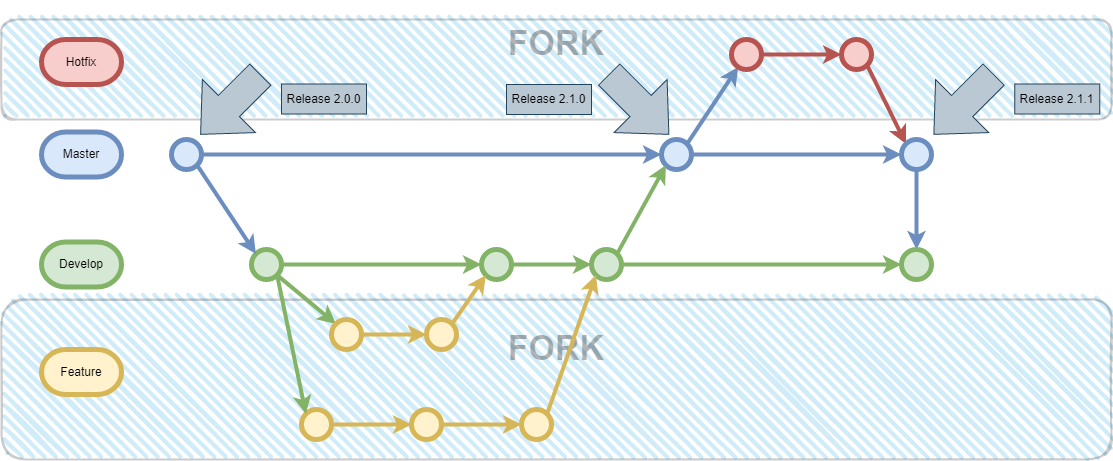

The diagram above was exported from draw.io. Its source (the exported page's mxGraphModel, read from the mxfile embedded in the PNG):
<mxGraphModel dx="2568" dy="585" grid="1" gridSize="10" guides="1" tooltips="1" connect="1" arrows="1" fold="1" page="1" pageScale="1" pageWidth="850" pageHeight="1100" math="0" shadow="0">
  <root>
    <mxCell id="0" />
    <mxCell id="1" parent="0" />
    <mxCell id="q59VM_9cuH_WKuQMFQzU-10" value="&lt;h1 style=&quot;font-size: 34px;&quot;&gt;FORK&lt;/h1&gt;" style="rounded=1;whiteSpace=wrap;html=1;strokeWidth=2;fillWeight=4;hachureGap=8;hachureAngle=45;fillColor=#1ba1e2;sketch=1;shadow=0;glass=0;opacity=20;fontSize=34;verticalAlign=middle;labelPosition=center;verticalLabelPosition=middle;align=center;spacing=0;spacingBottom=63;textOpacity=30;spacingRight=0;spacingLeft=0;" vertex="1" parent="1">
      <mxGeometry y="400" width="1110" height="160" as="geometry" />
    </mxCell>
    <mxCell id="q59VM_9cuH_WKuQMFQzU-2" value="&lt;h1 style=&quot;font-size: 34px;&quot;&gt;FORK&lt;/h1&gt;" style="rounded=1;whiteSpace=wrap;html=1;strokeWidth=2;fillWeight=4;hachureGap=8;hachureAngle=45;fillColor=#1ba1e2;sketch=1;shadow=0;glass=0;opacity=20;fontSize=34;verticalAlign=middle;labelPosition=center;verticalLabelPosition=middle;align=center;spacing=0;spacingBottom=52;textOpacity=30;" vertex="1" parent="1">
      <mxGeometry y="120" width="1110" height="100" as="geometry" />
    </mxCell>
    <mxCell id="J9JQR4AHCLmenJuKz9vq-37" value="" style="edgeStyle=orthogonalEdgeStyle;rounded=0;orthogonalLoop=1;jettySize=auto;html=1;fillColor=#dae8fc;strokeColor=#6c8ebf;strokeWidth=4;" parent="1" source="J9JQR4AHCLmenJuKz9vq-6" target="J9JQR4AHCLmenJuKz9vq-36" edge="1">
      <mxGeometry relative="1" as="geometry" />
    </mxCell>
    <mxCell id="J9JQR4AHCLmenJuKz9vq-6" value="" style="shape=ellipse;html=1;dashed=0;whitespace=wrap;aspect=fixed;perimeter=ellipsePerimeter;fillColor=#dae8fc;strokeColor=#6c8ebf;strokeWidth=5;" parent="1" vertex="1">
      <mxGeometry x="170" y="240" width="30" height="30" as="geometry" />
    </mxCell>
    <mxCell id="J9JQR4AHCLmenJuKz9vq-24" value="" style="edgeStyle=orthogonalEdgeStyle;rounded=0;orthogonalLoop=1;jettySize=auto;html=1;fillColor=#d5e8d4;strokeColor=#82b366;strokeWidth=4;" parent="1" source="J9JQR4AHCLmenJuKz9vq-9" target="J9JQR4AHCLmenJuKz9vq-23" edge="1">
      <mxGeometry relative="1" as="geometry" />
    </mxCell>
    <mxCell id="J9JQR4AHCLmenJuKz9vq-9" value="" style="shape=ellipse;html=1;dashed=0;whitespace=wrap;aspect=fixed;perimeter=ellipsePerimeter;fillColor=#d5e8d4;strokeColor=#82b366;strokeWidth=5;" parent="1" vertex="1">
      <mxGeometry x="250" y="350" width="30" height="30" as="geometry" />
    </mxCell>
    <mxCell id="J9JQR4AHCLmenJuKz9vq-11" value="" style="endArrow=classic;html=1;rounded=0;exitX=1;exitY=1;exitDx=0;exitDy=0;entryX=0;entryY=0;entryDx=0;entryDy=0;fillColor=#dae8fc;strokeColor=#6c8ebf;strokeWidth=4;" parent="1" source="J9JQR4AHCLmenJuKz9vq-6" target="J9JQR4AHCLmenJuKz9vq-9" edge="1">
      <mxGeometry width="50" height="50" relative="1" as="geometry">
        <mxPoint x="270" y="300" as="sourcePoint" />
        <mxPoint x="320" y="250" as="targetPoint" />
      </mxGeometry>
    </mxCell>
    <mxCell id="J9JQR4AHCLmenJuKz9vq-12" value="Master" style="strokeWidth=5;html=1;shape=mxgraph.flowchart.terminator;whiteSpace=wrap;fillColor=#dae8fc;strokeColor=#6c8ebf;" parent="1" vertex="1">
      <mxGeometry x="40" y="232.5" width="80" height="45" as="geometry" />
    </mxCell>
    <mxCell id="J9JQR4AHCLmenJuKz9vq-13" value="Develop" style="strokeWidth=5;html=1;shape=mxgraph.flowchart.terminator;whiteSpace=wrap;fillColor=#d5e8d4;strokeColor=#82b366;" parent="1" vertex="1">
      <mxGeometry x="40" y="342.5" width="80" height="45" as="geometry" />
    </mxCell>
    <mxCell id="J9JQR4AHCLmenJuKz9vq-16" value="" style="endArrow=classic;html=1;rounded=0;exitX=1;exitY=1;exitDx=0;exitDy=0;entryX=0;entryY=0;entryDx=0;entryDy=0;fillColor=#d5e8d4;strokeColor=#82b366;strokeWidth=4;" parent="1" source="J9JQR4AHCLmenJuKz9vq-9" target="J9JQR4AHCLmenJuKz9vq-17" edge="1">
      <mxGeometry width="50" height="50" relative="1" as="geometry">
        <mxPoint x="259.9966017177983" y="379.9966017177983" as="sourcePoint" />
        <mxPoint x="280" y="420" as="targetPoint" />
      </mxGeometry>
    </mxCell>
    <mxCell id="J9JQR4AHCLmenJuKz9vq-20" value="" style="edgeStyle=orthogonalEdgeStyle;rounded=0;orthogonalLoop=1;jettySize=auto;html=1;entryX=0;entryY=0.5;entryDx=0;entryDy=0;fillColor=#fff2cc;strokeColor=#d6b656;strokeWidth=4;" parent="1" source="J9JQR4AHCLmenJuKz9vq-17" target="J9JQR4AHCLmenJuKz9vq-21" edge="1">
      <mxGeometry relative="1" as="geometry">
        <mxPoint x="420" y="435" as="targetPoint" />
      </mxGeometry>
    </mxCell>
    <mxCell id="J9JQR4AHCLmenJuKz9vq-17" value="" style="shape=ellipse;html=1;dashed=0;whitespace=wrap;aspect=fixed;perimeter=ellipsePerimeter;fillColor=#fff2cc;strokeColor=#d6b656;strokeWidth=5;" parent="1" vertex="1">
      <mxGeometry x="330" y="420" width="30" height="30" as="geometry" />
    </mxCell>
    <mxCell id="J9JQR4AHCLmenJuKz9vq-18" value="Feature" style="strokeWidth=5;html=1;shape=mxgraph.flowchart.terminator;whiteSpace=wrap;fillColor=#fff2cc;strokeColor=#d6b656;" parent="1" vertex="1">
      <mxGeometry x="40" y="450" width="80" height="45" as="geometry" />
    </mxCell>
    <mxCell id="J9JQR4AHCLmenJuKz9vq-21" value="" style="shape=ellipse;html=1;dashed=0;whitespace=wrap;aspect=fixed;perimeter=ellipsePerimeter;fillColor=#fff2cc;strokeColor=#d6b656;strokeWidth=5;" parent="1" vertex="1">
      <mxGeometry x="425" y="420" width="30" height="30" as="geometry" />
    </mxCell>
    <mxCell id="J9JQR4AHCLmenJuKz9vq-34" value="" style="edgeStyle=orthogonalEdgeStyle;rounded=0;orthogonalLoop=1;jettySize=auto;html=1;fillColor=#d5e8d4;strokeColor=#82b366;strokeWidth=4;" parent="1" source="J9JQR4AHCLmenJuKz9vq-23" target="J9JQR4AHCLmenJuKz9vq-33" edge="1">
      <mxGeometry relative="1" as="geometry" />
    </mxCell>
    <mxCell id="J9JQR4AHCLmenJuKz9vq-23" value="" style="shape=ellipse;html=1;dashed=0;whitespace=wrap;aspect=fixed;perimeter=ellipsePerimeter;fillColor=#d5e8d4;strokeColor=#82b366;strokeWidth=5;" parent="1" vertex="1">
      <mxGeometry x="480" y="350" width="30" height="30" as="geometry" />
    </mxCell>
    <mxCell id="J9JQR4AHCLmenJuKz9vq-25" value="" style="endArrow=classic;html=1;rounded=0;exitX=1;exitY=0;exitDx=0;exitDy=0;entryX=0;entryY=1;entryDx=0;entryDy=0;fillColor=#fff2cc;strokeColor=#d6b656;strokeWidth=4;" parent="1" source="J9JQR4AHCLmenJuKz9vq-21" target="J9JQR4AHCLmenJuKz9vq-23" edge="1">
      <mxGeometry width="50" height="50" relative="1" as="geometry">
        <mxPoint x="405.99660171780215" y="371.2166017178022" as="sourcePoint" />
        <mxPoint x="424.7833982821978" y="420.00339828219785" as="targetPoint" />
      </mxGeometry>
    </mxCell>
    <mxCell id="J9JQR4AHCLmenJuKz9vq-30" value="" style="edgeStyle=orthogonalEdgeStyle;rounded=0;orthogonalLoop=1;jettySize=auto;html=1;fillColor=#fff2cc;strokeColor=#d6b656;strokeWidth=4;" parent="1" source="J9JQR4AHCLmenJuKz9vq-26" target="J9JQR4AHCLmenJuKz9vq-29" edge="1">
      <mxGeometry relative="1" as="geometry" />
    </mxCell>
    <mxCell id="J9JQR4AHCLmenJuKz9vq-26" value="" style="shape=ellipse;html=1;dashed=0;whitespace=wrap;aspect=fixed;perimeter=ellipsePerimeter;fillColor=#fff2cc;strokeColor=#d6b656;strokeWidth=5;" parent="1" vertex="1">
      <mxGeometry x="300" y="510" width="30" height="30" as="geometry" />
    </mxCell>
    <mxCell id="J9JQR4AHCLmenJuKz9vq-28" value="" style="endArrow=classic;html=1;rounded=0;exitX=1;exitY=1;exitDx=0;exitDy=0;entryX=0;entryY=0;entryDx=0;entryDy=0;fillColor=#d5e8d4;strokeColor=#82b366;strokeWidth=4;" parent="1" source="J9JQR4AHCLmenJuKz9vq-9" target="J9JQR4AHCLmenJuKz9vq-26" edge="1">
      <mxGeometry width="50" height="50" relative="1" as="geometry">
        <mxPoint x="271.2166017177983" y="399.99660171779817" as="sourcePoint" />
        <mxPoint x="300.00339828220194" y="448.7833982822019" as="targetPoint" />
      </mxGeometry>
    </mxCell>
    <mxCell id="J9JQR4AHCLmenJuKz9vq-32" value="" style="edgeStyle=orthogonalEdgeStyle;rounded=0;orthogonalLoop=1;jettySize=auto;html=1;fillColor=#fff2cc;strokeColor=#d6b656;strokeWidth=4;" parent="1" source="J9JQR4AHCLmenJuKz9vq-29" target="J9JQR4AHCLmenJuKz9vq-31" edge="1">
      <mxGeometry relative="1" as="geometry" />
    </mxCell>
    <mxCell id="J9JQR4AHCLmenJuKz9vq-29" value="" style="shape=ellipse;html=1;dashed=0;whitespace=wrap;aspect=fixed;perimeter=ellipsePerimeter;fillColor=#fff2cc;strokeColor=#d6b656;strokeWidth=5;" parent="1" vertex="1">
      <mxGeometry x="410" y="510" width="30" height="30" as="geometry" />
    </mxCell>
    <mxCell id="J9JQR4AHCLmenJuKz9vq-31" value="" style="shape=ellipse;html=1;dashed=0;whitespace=wrap;aspect=fixed;perimeter=ellipsePerimeter;fillColor=#fff2cc;strokeColor=#d6b656;strokeWidth=5;" parent="1" vertex="1">
      <mxGeometry x="520" y="510" width="30" height="30" as="geometry" />
    </mxCell>
    <mxCell id="J9JQR4AHCLmenJuKz9vq-47" value="" style="edgeStyle=none;rounded=0;orthogonalLoop=1;jettySize=auto;html=1;fillColor=#d5e8d4;strokeColor=#82b366;strokeWidth=4;" parent="1" source="J9JQR4AHCLmenJuKz9vq-33" target="J9JQR4AHCLmenJuKz9vq-46" edge="1">
      <mxGeometry relative="1" as="geometry" />
    </mxCell>
    <mxCell id="J9JQR4AHCLmenJuKz9vq-33" value="" style="shape=ellipse;html=1;dashed=0;whitespace=wrap;aspect=fixed;perimeter=ellipsePerimeter;fillColor=#d5e8d4;strokeColor=#82b366;strokeWidth=5;" parent="1" vertex="1">
      <mxGeometry x="590" y="350" width="30" height="30" as="geometry" />
    </mxCell>
    <mxCell id="J9JQR4AHCLmenJuKz9vq-35" value="" style="endArrow=classic;html=1;rounded=0;exitX=1;exitY=0;exitDx=0;exitDy=0;entryX=0;entryY=1;entryDx=0;entryDy=0;fillColor=#fff2cc;strokeColor=#d6b656;strokeWidth=4;" parent="1" source="J9JQR4AHCLmenJuKz9vq-31" target="J9JQR4AHCLmenJuKz9vq-33" edge="1">
      <mxGeometry width="50" height="50" relative="1" as="geometry">
        <mxPoint x="369.99660171779817" y="449.99660171779817" as="sourcePoint" />
        <mxPoint x="398.7833982822018" y="588.7833982822018" as="targetPoint" />
      </mxGeometry>
    </mxCell>
    <mxCell id="J9JQR4AHCLmenJuKz9vq-40" value="" style="rounded=0;orthogonalLoop=1;jettySize=auto;html=1;exitX=1;exitY=0;exitDx=0;exitDy=0;fillColor=#dae8fc;strokeColor=#6c8ebf;strokeWidth=4;" parent="1" source="J9JQR4AHCLmenJuKz9vq-36" target="J9JQR4AHCLmenJuKz9vq-39" edge="1">
      <mxGeometry relative="1" as="geometry" />
    </mxCell>
    <mxCell id="J9JQR4AHCLmenJuKz9vq-44" value="" style="edgeStyle=none;rounded=0;orthogonalLoop=1;jettySize=auto;html=1;fillColor=#dae8fc;strokeColor=#6c8ebf;strokeWidth=4;" parent="1" source="J9JQR4AHCLmenJuKz9vq-36" target="J9JQR4AHCLmenJuKz9vq-43" edge="1">
      <mxGeometry relative="1" as="geometry" />
    </mxCell>
    <mxCell id="J9JQR4AHCLmenJuKz9vq-36" value="" style="shape=ellipse;html=1;dashed=0;whitespace=wrap;aspect=fixed;perimeter=ellipsePerimeter;fillColor=#dae8fc;strokeColor=#6c8ebf;strokeWidth=5;" parent="1" vertex="1">
      <mxGeometry x="660" y="240" width="30" height="30" as="geometry" />
    </mxCell>
    <mxCell id="J9JQR4AHCLmenJuKz9vq-38" value="" style="endArrow=classic;html=1;rounded=0;exitX=1;exitY=0;exitDx=0;exitDy=0;entryX=0;entryY=1;entryDx=0;entryDy=0;fillColor=#d5e8d4;strokeColor=#82b366;strokeWidth=4;" parent="1" source="J9JQR4AHCLmenJuKz9vq-33" target="J9JQR4AHCLmenJuKz9vq-36" edge="1">
      <mxGeometry width="50" height="50" relative="1" as="geometry">
        <mxPoint x="629.9966017177982" y="326.2833982822018" as="sourcePoint" />
        <mxPoint x="663.7833982822018" y="277.49660171779817" as="targetPoint" />
      </mxGeometry>
    </mxCell>
    <mxCell id="J9JQR4AHCLmenJuKz9vq-42" value="" style="edgeStyle=none;rounded=0;orthogonalLoop=1;jettySize=auto;html=1;fillColor=#f8cecc;strokeColor=#b85450;strokeWidth=4;" parent="1" source="J9JQR4AHCLmenJuKz9vq-39" target="J9JQR4AHCLmenJuKz9vq-41" edge="1">
      <mxGeometry relative="1" as="geometry" />
    </mxCell>
    <mxCell id="J9JQR4AHCLmenJuKz9vq-39" value="" style="shape=ellipse;html=1;dashed=0;whitespace=wrap;aspect=fixed;perimeter=ellipsePerimeter;fillColor=#f8cecc;strokeColor=#b85450;strokeWidth=5;" parent="1" vertex="1">
      <mxGeometry x="730" y="140" width="30" height="30" as="geometry" />
    </mxCell>
    <mxCell id="J9JQR4AHCLmenJuKz9vq-45" style="edgeStyle=none;rounded=0;orthogonalLoop=1;jettySize=auto;html=1;exitX=1;exitY=1;exitDx=0;exitDy=0;entryX=0;entryY=0;entryDx=0;entryDy=0;fillColor=#f8cecc;strokeColor=#b85450;strokeWidth=4;" parent="1" source="J9JQR4AHCLmenJuKz9vq-41" target="J9JQR4AHCLmenJuKz9vq-43" edge="1">
      <mxGeometry relative="1" as="geometry" />
    </mxCell>
    <mxCell id="J9JQR4AHCLmenJuKz9vq-41" value="" style="shape=ellipse;html=1;dashed=0;whitespace=wrap;aspect=fixed;perimeter=ellipsePerimeter;fillColor=#f8cecc;strokeColor=#b85450;strokeWidth=5;" parent="1" vertex="1">
      <mxGeometry x="840" y="140" width="30" height="30" as="geometry" />
    </mxCell>
    <mxCell id="J9JQR4AHCLmenJuKz9vq-48" style="edgeStyle=none;rounded=0;orthogonalLoop=1;jettySize=auto;html=1;exitX=0.5;exitY=1;exitDx=0;exitDy=0;entryX=0.5;entryY=0;entryDx=0;entryDy=0;fillColor=#dae8fc;strokeColor=#6c8ebf;strokeWidth=4;" parent="1" source="J9JQR4AHCLmenJuKz9vq-43" target="J9JQR4AHCLmenJuKz9vq-46" edge="1">
      <mxGeometry relative="1" as="geometry" />
    </mxCell>
    <mxCell id="J9JQR4AHCLmenJuKz9vq-43" value="" style="shape=ellipse;html=1;dashed=0;whitespace=wrap;aspect=fixed;perimeter=ellipsePerimeter;fillColor=#dae8fc;strokeColor=#6c8ebf;strokeWidth=5;" parent="1" vertex="1">
      <mxGeometry x="900" y="240" width="30" height="30" as="geometry" />
    </mxCell>
    <mxCell id="J9JQR4AHCLmenJuKz9vq-46" value="" style="shape=ellipse;html=1;dashed=0;whitespace=wrap;aspect=fixed;perimeter=ellipsePerimeter;fillColor=#d5e8d4;strokeColor=#82b366;strokeWidth=5;" parent="1" vertex="1">
      <mxGeometry x="900" y="350" width="30" height="30" as="geometry" />
    </mxCell>
    <mxCell id="J9JQR4AHCLmenJuKz9vq-50" value="Hotfix" style="strokeWidth=5;html=1;shape=mxgraph.flowchart.terminator;whiteSpace=wrap;fillColor=#f8cecc;strokeColor=#b85450;" parent="1" vertex="1">
      <mxGeometry x="40" y="140" width="80" height="45" as="geometry" />
    </mxCell>
    <mxCell id="J9JQR4AHCLmenJuKz9vq-51" value="" style="verticalLabelPosition=bottom;verticalAlign=top;html=1;strokeWidth=0;shape=mxgraph.arrows2.arrow;dy=0.6;dx=40;notch=0;rotation=-225;fillColor=#bac8d3;strokeColor=#23445d;" parent="1" vertex="1">
      <mxGeometry x="186.74" y="167.49" width="84.47" height="75" as="geometry" />
    </mxCell>
    <mxCell id="J9JQR4AHCLmenJuKz9vq-52" value="Release 2.0.0" style="text;html=1;fillColor=#bac8d3;align=center;verticalAlign=middle;whiteSpace=wrap;rounded=0;strokeWidth=0;strokeColor=#23445d;" parent="1" vertex="1">
      <mxGeometry x="280" y="184.5" width="85" height="30" as="geometry" />
    </mxCell>
    <mxCell id="J9JQR4AHCLmenJuKz9vq-55" value="" style="verticalLabelPosition=bottom;verticalAlign=top;html=1;strokeWidth=0;shape=mxgraph.arrows2.arrow;dy=0.6;dx=40;notch=0;rotation=-225;fillColor=#bac8d3;strokeColor=#23445d;flipV=0;flipH=0;direction=north;" parent="1" vertex="1">
      <mxGeometry x="600.005" y="162.755" width="75" height="84.47" as="geometry" />
    </mxCell>
    <mxCell id="J9JQR4AHCLmenJuKz9vq-56" value="Release 2.1.0" style="text;html=1;fillColor=#bac8d3;align=center;verticalAlign=middle;whiteSpace=wrap;rounded=0;strokeWidth=0;strokeColor=#23445d;flipV=0;flipH=0;" parent="1" vertex="1">
      <mxGeometry x="505" y="185" width="85" height="30" as="geometry" />
    </mxCell>
    <mxCell id="J9JQR4AHCLmenJuKz9vq-57" value="" style="verticalLabelPosition=bottom;verticalAlign=top;html=1;strokeWidth=0;shape=mxgraph.arrows2.arrow;dy=0.6;dx=40;notch=0;rotation=-225;fillColor=#bac8d3;strokeColor=#23445d;" parent="1" vertex="1">
      <mxGeometry x="920" y="167.49" width="84.47" height="75" as="geometry" />
    </mxCell>
    <mxCell id="J9JQR4AHCLmenJuKz9vq-58" value="Release 2.1.1" style="text;html=1;fillColor=#bac8d3;align=center;verticalAlign=middle;whiteSpace=wrap;rounded=0;strokeWidth=0;strokeColor=#23445d;" parent="1" vertex="1">
      <mxGeometry x="1013.26" y="184.5" width="85" height="30" as="geometry" />
    </mxCell>
  </root>
</mxGraphModel>